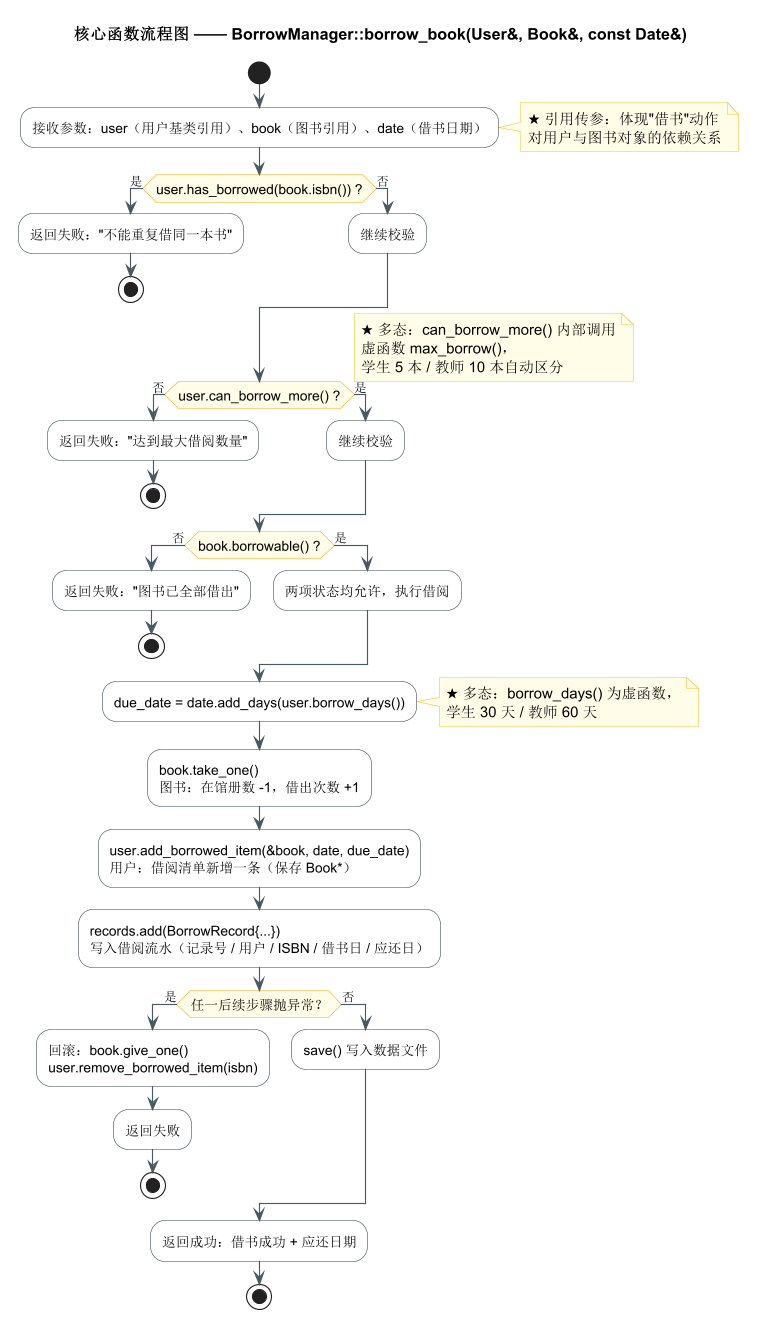

The diagram above was rendered by PlantUML. Its source (embedded in the PNG):
@startuml 图书馆-借书核心函数流程图
!pragma layout smetana
' ===========================================================================
'  核心函数 BorrowManager::borrow_book(User&, Book&, const Date&) 流程图
'  渲染：java -jar plantuml.jar -Playout=smetana -tsvg docs/uml/borrow-flowchart.puml
' ===========================================================================
skinparam dpi 110
skinparam shadowing false
skinparam ArrowColor #455A64
skinparam activity {
  BackgroundColor #FDFDFD
  BorderColor #37474F
  DiamondBackgroundColor #FFF8E1
  DiamondBorderColor #F9A825
  FontSize 12
}
skinparam note {
  BackgroundColor #FFFDE7
  BorderColor #FBC02D
}

title 核心函数流程图 —— BorrowManager::borrow_book(User&, Book&, const Date&)

start

:接收参数：user（用户基类引用）、book（图书引用）、date（借书日期）;
note right
  ★ 引用传参：体现"借书"动作
  对用户与图书对象的依赖关系
end note

if (user.has_borrowed(book.isbn()) ?) then (是)
  :返回失败："不能重复借同一本书";
  stop
else (否)
  :继续校验;
endif

if (user.can_borrow_more() ?) then (否)
  :返回失败："达到最大借阅数量";
  stop
else (是)
  :继续校验;
endif

note right
  ★ 多态：can_borrow_more() 内部调用
  虚函数 max_borrow()，
  学生 5 本 / 教师 10 本自动区分
end note

if (book.borrowable() ?) then (否)
  :返回失败："图书已全部借出";
  stop
else (是)
  :两项状态均允许，执行借阅;
endif

:due_date = date.add_days(user.borrow_days());
note right
  ★ 多态：borrow_days() 为虚函数，
  学生 30 天 / 教师 60 天
end note

:book.take_one()
图书：在馆册数 -1，借出次数 +1;

:user.add_borrowed_item(&book, date, due_date)
用户：借阅清单新增一条（保存 Book*）;

:records.add(BorrowRecord{...})
写入借阅流水（记录号 / 用户 / ISBN / 借书日 / 应还日）;

if (任一后续步骤抛异常？) then (是)
  :回滚：book.give_one()
  user.remove_borrowed_item(isbn);
  :返回失败;
  stop
else (否)
  :save() 写入数据文件;
endif

:返回成功：借书成功 + 应还日期;

stop

@enduml